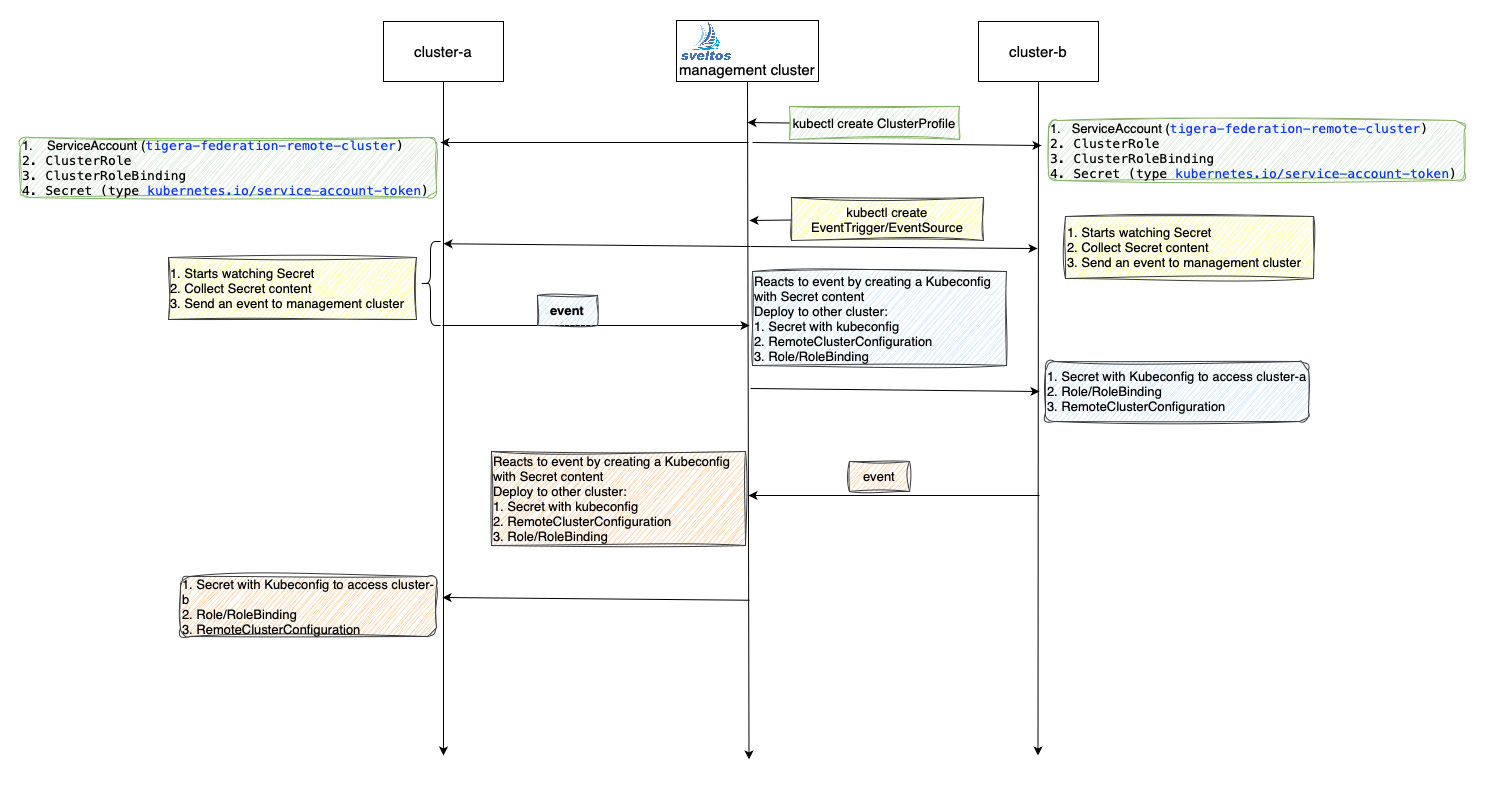

The diagram above was exported from draw.io. Its source (the exported page's mxGraphModel, read from the mxfile embedded in the PNG):
<mxGraphModel dx="2234" dy="827" grid="0" gridSize="10" guides="1" tooltips="1" connect="1" arrows="1" fold="1" page="0" pageScale="1" pageWidth="850" pageHeight="1100" math="0" shadow="0">
  <root>
    <mxCell id="0" />
    <mxCell id="1" parent="0" />
    <mxCell id="FVlO41LQGUgW_r_YpEXr-1" value="&lt;div&gt;&lt;font style=&quot;font-size: 15px;&quot;&gt;&lt;br&gt;&lt;/font&gt;&lt;/div&gt;&lt;font style=&quot;font-size: 15px;&quot;&gt;&lt;div&gt;&lt;font style=&quot;font-size: 15px;&quot;&gt;&lt;br&gt;&lt;/font&gt;&lt;/div&gt;management cluster&lt;/font&gt;" style="rounded=0;whiteSpace=wrap;html=1;" vertex="1" parent="1">
      <mxGeometry x="249" y="64" width="142" height="61" as="geometry" />
    </mxCell>
    <mxCell id="FVlO41LQGUgW_r_YpEXr-2" value="&lt;font style=&quot;font-size: 15px;&quot;&gt;cluster-a&lt;/font&gt;" style="rounded=0;whiteSpace=wrap;html=1;" vertex="1" parent="1">
      <mxGeometry x="-44" y="65" width="120" height="60" as="geometry" />
    </mxCell>
    <mxCell id="FVlO41LQGUgW_r_YpEXr-3" value="&lt;font style=&quot;font-size: 15px;&quot;&gt;cluster-b&lt;/font&gt;" style="rounded=0;whiteSpace=wrap;html=1;" vertex="1" parent="1">
      <mxGeometry x="551" y="65" width="120" height="60" as="geometry" />
    </mxCell>
    <mxCell id="FVlO41LQGUgW_r_YpEXr-4" value="" style="endArrow=classic;html=1;rounded=0;exitX=0.5;exitY=1;exitDx=0;exitDy=0;" edge="1" parent="1" source="FVlO41LQGUgW_r_YpEXr-2">
      <mxGeometry width="50" height="50" relative="1" as="geometry">
        <mxPoint x="16" y="141" as="sourcePoint" />
        <mxPoint x="16" y="799" as="targetPoint" />
      </mxGeometry>
    </mxCell>
    <mxCell id="FVlO41LQGUgW_r_YpEXr-5" value="" style="endArrow=classic;html=1;rounded=0;exitX=0.5;exitY=1;exitDx=0;exitDy=0;" edge="1" parent="1" source="FVlO41LQGUgW_r_YpEXr-1">
      <mxGeometry width="50" height="50" relative="1" as="geometry">
        <mxPoint x="321.5" y="145" as="sourcePoint" />
        <mxPoint x="321.5" y="803" as="targetPoint" />
      </mxGeometry>
    </mxCell>
    <mxCell id="FVlO41LQGUgW_r_YpEXr-6" value="" style="endArrow=classic;html=1;rounded=0;exitX=0.5;exitY=1;exitDx=0;exitDy=0;" edge="1" parent="1" source="FVlO41LQGUgW_r_YpEXr-3">
      <mxGeometry width="50" height="50" relative="1" as="geometry">
        <mxPoint x="610.5" y="141" as="sourcePoint" />
        <mxPoint x="610.5" y="799" as="targetPoint" />
      </mxGeometry>
    </mxCell>
    <mxCell id="FVlO41LQGUgW_r_YpEXr-7" value="&lt;font style=&quot;font-size: 13px;&quot;&gt;kubectl create ClusterProfile&lt;/font&gt;" style="text;html=1;align=center;verticalAlign=middle;whiteSpace=wrap;rounded=0;sketch=1;curveFitting=1;jiggle=2;fillColor=#d5e8d4;strokeColor=#82b366;" vertex="1" parent="1">
      <mxGeometry x="362" y="150" width="170" height="33" as="geometry" />
    </mxCell>
    <mxCell id="FVlO41LQGUgW_r_YpEXr-8" value="" style="endArrow=classic;html=1;rounded=0;" edge="1" parent="1">
      <mxGeometry width="50" height="50" relative="1" as="geometry">
        <mxPoint x="321" y="186" as="sourcePoint" />
        <mxPoint x="13" y="186" as="targetPoint" />
      </mxGeometry>
    </mxCell>
    <mxCell id="FVlO41LQGUgW_r_YpEXr-9" value="" style="endArrow=classic;html=1;rounded=0;" edge="1" parent="1">
      <mxGeometry width="50" height="50" relative="1" as="geometry">
        <mxPoint x="325" y="186" as="sourcePoint" />
        <mxPoint x="614" y="189" as="targetPoint" />
      </mxGeometry>
    </mxCell>
    <mxCell id="FVlO41LQGUgW_r_YpEXr-10" value="" style="endArrow=classic;html=1;rounded=0;exitX=0;exitY=0.5;exitDx=0;exitDy=0;" edge="1" parent="1" source="FVlO41LQGUgW_r_YpEXr-7">
      <mxGeometry width="50" height="50" relative="1" as="geometry">
        <mxPoint x="399" y="466" as="sourcePoint" />
        <mxPoint x="320" y="166" as="targetPoint" />
      </mxGeometry>
    </mxCell>
    <mxCell id="FVlO41LQGUgW_r_YpEXr-11" value="&lt;font style=&quot;font-size: 13px;&quot;&gt;1. &amp;nbsp; ServiceAccount (&lt;span style=&quot;font-family: Menlo, Monaco, &amp;quot;Courier New&amp;quot;, monospace; white-space: pre;&quot;&gt;&lt;font style=&quot;font-size: 13px;&quot; color=&quot;#0433ff&quot;&gt;tigera-federation-remote-cluster&lt;/font&gt;&lt;/span&gt;&lt;span style=&quot;font-family: Menlo, Monaco, &amp;quot;Courier New&amp;quot;, monospace; white-space: pre;&quot;&gt;)&lt;/span&gt;&lt;/font&gt;&lt;div style=&quot;font-size: 13px;&quot;&gt;&lt;span style=&quot;font-family: Menlo, Monaco, &amp;quot;Courier New&amp;quot;, monospace; white-space: pre;&quot;&gt;&lt;font style=&quot;font-size: 13px;&quot;&gt;2. ClusterRole&lt;/font&gt;&lt;/span&gt;&lt;/div&gt;&lt;div style=&quot;font-size: 13px;&quot;&gt;&lt;span style=&quot;font-family: Menlo, Monaco, &amp;quot;Courier New&amp;quot;, monospace; white-space: pre;&quot;&gt;&lt;font style=&quot;font-size: 13px;&quot;&gt;3. ClusterRoleBinding&lt;/font&gt;&lt;/span&gt;&lt;/div&gt;&lt;div style=&quot;font-size: 13px;&quot;&gt;&lt;font style=&quot;font-size: 13px;&quot;&gt;&lt;span style=&quot;font-family: Menlo, Monaco, &amp;quot;Courier New&amp;quot;, monospace; white-space: pre;&quot;&gt;4. Secret (type &lt;/span&gt;&lt;span style=&quot;font-family: Menlo, Monaco, &amp;quot;Courier New&amp;quot;, monospace; white-space: pre;&quot;&gt;&lt;font style=&quot;font-size: 13px;&quot; color=&quot;#0433ff&quot;&gt;kubernetes.io/service-account-token&lt;/font&gt;&lt;/span&gt;&lt;span style=&quot;font-family: Menlo, Monaco, &amp;quot;Courier New&amp;quot;, monospace; white-space: pre;&quot;&gt;)&lt;/span&gt;&lt;/font&gt;&lt;/div&gt;" style="rounded=1;whiteSpace=wrap;html=1;align=left;fillColor=#d5e8d4;strokeColor=#82b366;sketch=1;curveFitting=1;jiggle=2;" vertex="1" parent="1">
      <mxGeometry x="621" y="164" width="416" height="60" as="geometry" />
    </mxCell>
    <mxCell id="FVlO41LQGUgW_r_YpEXr-12" value="&lt;font style=&quot;font-size: 13px;&quot;&gt;1. &amp;nbsp; &amp;nbsp;ServiceAccount (&lt;span style=&quot;font-family: Menlo, Monaco, &amp;quot;Courier New&amp;quot;, monospace; white-space: pre;&quot;&gt;&lt;font style=&quot;font-size: 13px;&quot; color=&quot;#0433ff&quot;&gt;tigera-federation-remote-cluster&lt;/font&gt;&lt;/span&gt;&lt;span style=&quot;font-family: Menlo, Monaco, &amp;quot;Courier New&amp;quot;, monospace; white-space: pre;&quot;&gt;)&lt;/span&gt;&lt;/font&gt;&lt;div style=&quot;font-size: 13px;&quot;&gt;&lt;span style=&quot;font-family: Menlo, Monaco, &amp;quot;Courier New&amp;quot;, monospace; white-space: pre;&quot;&gt;&lt;font style=&quot;font-size: 13px;&quot;&gt;2. ClusterRole&lt;/font&gt;&lt;/span&gt;&lt;/div&gt;&lt;div style=&quot;font-size: 13px;&quot;&gt;&lt;span style=&quot;font-family: Menlo, Monaco, &amp;quot;Courier New&amp;quot;, monospace; white-space: pre;&quot;&gt;&lt;font style=&quot;font-size: 13px;&quot;&gt;3. ClusterRoleBinding&lt;/font&gt;&lt;/span&gt;&lt;/div&gt;&lt;div style=&quot;font-size: 13px;&quot;&gt;&lt;font style=&quot;font-size: 13px;&quot;&gt;&lt;span style=&quot;font-family: Menlo, Monaco, &amp;quot;Courier New&amp;quot;, monospace; white-space: pre;&quot;&gt;4. Secret (type &lt;/span&gt;&lt;span style=&quot;font-family: Menlo, Monaco, &amp;quot;Courier New&amp;quot;, monospace; white-space: pre;&quot;&gt;&lt;font style=&quot;font-size: 13px;&quot; color=&quot;#0433ff&quot;&gt;kubernetes.io/service-account-token&lt;/font&gt;&lt;/span&gt;&lt;span style=&quot;font-family: Menlo, Monaco, &amp;quot;Courier New&amp;quot;, monospace; white-space: pre;&quot;&gt;)&lt;/span&gt;&lt;/font&gt;&lt;/div&gt;" style="rounded=1;whiteSpace=wrap;html=1;align=left;sketch=1;curveFitting=1;jiggle=2;fillColor=#d5e8d4;strokeColor=#82b366;" vertex="1" parent="1">
      <mxGeometry x="-407" y="181" width="416" height="60" as="geometry" />
    </mxCell>
    <mxCell id="FVlO41LQGUgW_r_YpEXr-13" value="&lt;font style=&quot;font-size: 13px;&quot;&gt;kubectl create EventTrigger/EventSource&lt;/font&gt;" style="text;html=1;align=center;verticalAlign=middle;whiteSpace=wrap;rounded=0;sketch=1;curveFitting=1;jiggle=2;fillColor=#ffff88;strokeColor=#36393d;" vertex="1" parent="1">
      <mxGeometry x="364" y="241" width="192" height="43" as="geometry" />
    </mxCell>
    <mxCell id="FVlO41LQGUgW_r_YpEXr-14" value="" style="endArrow=classic;html=1;rounded=0;exitX=0;exitY=0.5;exitDx=0;exitDy=0;" edge="1" parent="1">
      <mxGeometry width="50" height="50" relative="1" as="geometry">
        <mxPoint x="364" y="263.5" as="sourcePoint" />
        <mxPoint x="322" y="264" as="targetPoint" />
      </mxGeometry>
    </mxCell>
    <mxCell id="FVlO41LQGUgW_r_YpEXr-16" value="" style="endArrow=classic;html=1;rounded=0;" edge="1" parent="1">
      <mxGeometry width="50" height="50" relative="1" as="geometry">
        <mxPoint x="323" y="290" as="sourcePoint" />
        <mxPoint x="16" y="287.26706231454" as="targetPoint" />
      </mxGeometry>
    </mxCell>
    <mxCell id="FVlO41LQGUgW_r_YpEXr-18" value="&lt;font style=&quot;font-size: 13px;&quot;&gt;1. Starts watching Secret&lt;/font&gt;&lt;div style=&quot;font-size: 13px;&quot;&gt;&lt;font style=&quot;font-size: 13px;&quot;&gt;2. Collect Secret content&lt;/font&gt;&lt;/div&gt;&lt;div style=&quot;font-size: 13px;&quot;&gt;&lt;font style=&quot;font-size: 13px;&quot;&gt;3. Send an event to management cluster&lt;/font&gt;&lt;/div&gt;" style="text;html=1;align=left;verticalAlign=middle;whiteSpace=wrap;rounded=0;sketch=1;curveFitting=1;jiggle=2;fillColor=#ffff88;strokeColor=#36393d;" vertex="1" parent="1">
      <mxGeometry x="-259" y="301" width="248" height="62" as="geometry" />
    </mxCell>
    <mxCell id="FVlO41LQGUgW_r_YpEXr-19" value="" style="endArrow=classic;html=1;rounded=0;" edge="1" parent="1">
      <mxGeometry width="50" height="50" relative="1" as="geometry">
        <mxPoint x="15" y="369" as="sourcePoint" />
        <mxPoint x="322" y="369" as="targetPoint" />
      </mxGeometry>
    </mxCell>
    <mxCell id="FVlO41LQGUgW_r_YpEXr-20" value="&lt;font style=&quot;font-size: 13px;&quot;&gt;Reacts to event by creating a Kubeconfig with Secret content&lt;/font&gt;&lt;div style=&quot;font-size: 13px;&quot;&gt;&lt;font style=&quot;font-size: 13px;&quot;&gt;Deploy to other cluster:&lt;br&gt;&lt;/font&gt;&lt;div&gt;&lt;font style=&quot;font-size: 13px;&quot;&gt;1. Secret with kubeconfig&amp;nbsp;&lt;/font&gt;&lt;/div&gt;&lt;div&gt;&lt;font style=&quot;font-size: 13px;&quot;&gt;2. RemoteClusterConfiguration&lt;/font&gt;&lt;/div&gt;&lt;/div&gt;&lt;div style=&quot;font-size: 13px;&quot;&gt;&lt;font style=&quot;font-size: 13px;&quot;&gt;3. Role/RoleBinding&lt;/font&gt;&lt;/div&gt;" style="text;html=1;align=left;verticalAlign=middle;whiteSpace=wrap;rounded=0;sketch=1;curveFitting=1;jiggle=2;fillColor=#cce5ff;strokeColor=#36393d;" vertex="1" parent="1">
      <mxGeometry x="325" y="315" width="254" height="94" as="geometry" />
    </mxCell>
    <mxCell id="FVlO41LQGUgW_r_YpEXr-21" value="" style="endArrow=classic;html=1;rounded=0;" edge="1" parent="1">
      <mxGeometry width="50" height="50" relative="1" as="geometry">
        <mxPoint x="323" y="432" as="sourcePoint" />
        <mxPoint x="612" y="435" as="targetPoint" />
      </mxGeometry>
    </mxCell>
    <mxCell id="FVlO41LQGUgW_r_YpEXr-22" value="&lt;font style=&quot;font-size: 13px;&quot;&gt;1. Secret with Kubeconfig to access cluster-a&lt;/font&gt;&lt;div style=&quot;font-size: 13px;&quot;&gt;&lt;font style=&quot;font-size: 13px;&quot;&gt;2. Role/RoleBinding&lt;/font&gt;&lt;/div&gt;&lt;div style=&quot;font-size: 13px;&quot;&gt;&lt;font style=&quot;font-size: 13px;&quot;&gt;3. RemoteClusterConfiguration&lt;/font&gt;&lt;/div&gt;" style="rounded=1;whiteSpace=wrap;html=1;align=left;sketch=1;curveFitting=1;jiggle=2;fillColor=#cce5ff;strokeColor=#36393d;" vertex="1" parent="1">
      <mxGeometry x="618" y="405" width="263" height="60" as="geometry" />
    </mxCell>
    <mxCell id="FVlO41LQGUgW_r_YpEXr-23" value="&lt;font style=&quot;font-size: 13px;&quot;&gt;1. Starts watching Secret&lt;/font&gt;&lt;div style=&quot;font-size: 13px;&quot;&gt;&lt;font style=&quot;font-size: 13px;&quot;&gt;2. Collect Secret content&lt;/font&gt;&lt;/div&gt;&lt;div style=&quot;font-size: 13px;&quot;&gt;&lt;font style=&quot;font-size: 13px;&quot;&gt;3. Send an event to management cluster&lt;/font&gt;&lt;/div&gt;" style="text;html=1;align=left;verticalAlign=middle;whiteSpace=wrap;rounded=0;fillColor=#ffff88;strokeColor=#36393d;sketch=1;curveFitting=1;jiggle=2;" vertex="1" parent="1">
      <mxGeometry x="638" y="260" width="248" height="62" as="geometry" />
    </mxCell>
    <mxCell id="FVlO41LQGUgW_r_YpEXr-24" value="" style="endArrow=classic;html=1;rounded=0;" edge="1" parent="1">
      <mxGeometry width="50" height="50" relative="1" as="geometry">
        <mxPoint x="323" y="290" as="sourcePoint" />
        <mxPoint x="610" y="292" as="targetPoint" />
      </mxGeometry>
    </mxCell>
    <mxCell id="FVlO41LQGUgW_r_YpEXr-27" value="" style="shape=curlyBracket;whiteSpace=wrap;html=1;rounded=1;labelPosition=left;verticalLabelPosition=middle;align=right;verticalAlign=middle;" vertex="1" parent="1">
      <mxGeometry x="-7" y="285" width="20" height="84" as="geometry" />
    </mxCell>
    <mxCell id="FVlO41LQGUgW_r_YpEXr-30" value="&lt;font style=&quot;font-size: 13px;&quot;&gt;&lt;b&gt;event&lt;/b&gt;&lt;/font&gt;" style="text;html=1;align=center;verticalAlign=middle;whiteSpace=wrap;rounded=0;sketch=1;curveFitting=1;jiggle=2;fillColor=#cce5ff;strokeColor=#36393d;" vertex="1" parent="1">
      <mxGeometry x="110" y="339" width="60" height="30" as="geometry" />
    </mxCell>
    <mxCell id="FVlO41LQGUgW_r_YpEXr-31" value="" style="endArrow=classic;html=1;rounded=0;" edge="1" parent="1">
      <mxGeometry width="50" height="50" relative="1" as="geometry">
        <mxPoint x="612" y="539" as="sourcePoint" />
        <mxPoint x="321" y="539" as="targetPoint" />
      </mxGeometry>
    </mxCell>
    <mxCell id="FVlO41LQGUgW_r_YpEXr-32" value="&lt;font style=&quot;font-size: 13px;&quot;&gt;event&lt;/font&gt;" style="text;html=1;align=center;verticalAlign=middle;whiteSpace=wrap;rounded=0;fillColor=#ffcc99;strokeColor=#36393d;sketch=1;curveFitting=1;jiggle=2;" vertex="1" parent="1">
      <mxGeometry x="422" y="505" width="60" height="30" as="geometry" />
    </mxCell>
    <mxCell id="FVlO41LQGUgW_r_YpEXr-33" value="&lt;font style=&quot;font-size: 13px;&quot;&gt;Reacts to event by creating a Kubeconfig with Secret content&lt;/font&gt;&lt;div style=&quot;font-size: 13px;&quot;&gt;&lt;font style=&quot;font-size: 13px;&quot;&gt;Deploy to other cluster:&lt;br&gt;&lt;/font&gt;&lt;div&gt;&lt;font style=&quot;font-size: 13px;&quot;&gt;1. Secret with kubeconfig&amp;nbsp;&lt;/font&gt;&lt;/div&gt;&lt;div&gt;&lt;font style=&quot;font-size: 13px;&quot;&gt;2. RemoteClusterConfiguration&lt;/font&gt;&lt;/div&gt;&lt;/div&gt;&lt;div style=&quot;font-size: 13px;&quot;&gt;&lt;font style=&quot;font-size: 13px;&quot;&gt;3. Role/RoleBinding&lt;/font&gt;&lt;/div&gt;" style="text;html=1;align=left;verticalAlign=middle;whiteSpace=wrap;rounded=0;sketch=1;curveFitting=1;jiggle=2;fillColor=#ffcc99;strokeColor=#36393d;" vertex="1" parent="1">
      <mxGeometry x="64" y="495" width="254" height="94" as="geometry" />
    </mxCell>
    <mxCell id="FVlO41LQGUgW_r_YpEXr-34" value="&lt;div style=&quot;font-size: 13px;&quot;&gt;&lt;font style=&quot;font-size: 13px;&quot;&gt;1. Secret with Kubeconfig to access cluster-b&lt;/font&gt;&lt;/div&gt;&lt;div style=&quot;font-size: 13px;&quot;&gt;&lt;font style=&quot;font-size: 13px;&quot;&gt;2. Role/RoleBinding&lt;/font&gt;&lt;/div&gt;&lt;div style=&quot;font-size: 13px;&quot;&gt;&lt;font style=&quot;font-size: 13px;&quot;&gt;3. RemoteClusterConfiguration&lt;/font&gt;&lt;/div&gt;" style="rounded=1;whiteSpace=wrap;html=1;align=left;fillColor=#ffcc99;strokeColor=#36393d;sketch=1;curveFitting=1;jiggle=2;" vertex="1" parent="1">
      <mxGeometry x="-247" y="620" width="256" height="60" as="geometry" />
    </mxCell>
    <mxCell id="FVlO41LQGUgW_r_YpEXr-35" value="" style="endArrow=classic;html=1;rounded=0;" edge="1" parent="1">
      <mxGeometry width="50" height="50" relative="1" as="geometry">
        <mxPoint x="322" y="643.73" as="sourcePoint" />
        <mxPoint x="15" y="640.99706231454" as="targetPoint" />
      </mxGeometry>
    </mxCell>
    <mxCell id="FVlO41LQGUgW_r_YpEXr-36" value="" style="shape=image;imageAspect=0;aspect=fixed;verticalLabelPosition=bottom;verticalAlign=top;image=data:image/png,(base64 omitted: 38884 chars);" vertex="1" parent="1">
      <mxGeometry x="254" y="65" width="50" height="39.14" as="geometry" />
    </mxCell>
  </root>
</mxGraphModel>